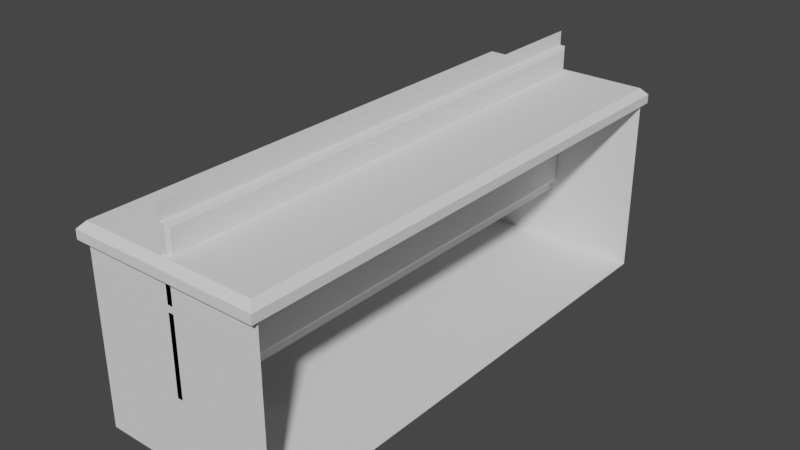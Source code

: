 # Source: Dresser.blend  (saved by Blender 2.81.1; exported with 4.5.12 LTS)
import bpy
from mathutils import Matrix  # noqa: F401  (used for matrix-valued properties, if any)

bpy.ops.wm.read_factory_settings(use_empty=True)
scene = bpy.context.scene
scene.name = 'Scene'

# ---- collections
col_collection = bpy.data.collections.new('Collection'); scene.collection.children.link(col_collection)

# ---- world
world_world = bpy.data.worlds.new('World'); scene.world = world_world
world_world.use_nodes = True; world_world.node_tree.nodes.clear()
_N = world_world.node_tree.nodes; _L = world_world.node_tree.links
n0 = _N.new('ShaderNodeOutputWorld'); n0.name = 'World Output'; n0.location = (300, 300)
n1 = _N.new('ShaderNodeBackground'); n1.name = 'Background'; n1.location = (10, 300)
n1.inputs[0].default_value = (0.05088, 0.05088, 0.05088, 1.0)
_L.new(n1.outputs[0], n0.inputs[0])
n0.is_active_output = True
world_world.color = (0.05088, 0.05088, 0.05088)
world_world.use_sun_shadow = False
world_world.sun_shadow_jitter_overblur = 0.0

# ---- meshes
me_cube_001 = bpy.data.meshes.new('Cube.001')
me_cube_001.from_pydata([(-3.929, -11.0, 1.665), (-3.929, 11.0, 1.665), (3.929, -11.0, 1.665), (3.929, 11.0, 1.665), (-3.665, -10.74, 1.945), (-3.665, 10.74, 1.945), (3.665, 10.74, 1.945), (3.665, -10.74, 1.945), (-3.929, -11.0, 1.292), (-3.929, 11.0, 1.292), (3.929, 11.0, 1.292), (3.929, -11.0, 1.292), (-3.806, 10.66, -6.076), (-3.806, -10.66, -6.076), (-3.806, 10.66, 1.174), (3.806, 10.66, -6.076), (3.806, 10.66, 1.174), (3.806, -10.66, -6.076), (3.806, -10.66, 1.174), (-3.806, -10.66, 1.174)], [], [(8, 0, 1, 9), (9, 1, 3, 10), (10, 3, 2, 11), (11, 2, 0, 8), (3, 1, 5, 6), (6, 5, 4, 7), (2, 3, 6, 7), (1, 0, 4, 5), (0, 2, 7, 4), (10, 11, 18, 16), (8, 9, 14, 19), (11, 8, 19, 18), (9, 10, 16, 14), (12, 15, 17, 13), (17, 18, 19, 13), (12, 14, 16, 15), (13, 19, 14, 12)])
_uv = me_cube_001.uv_layers.new(name='UVMap')
_uv.uv.foreach_set('vector', [1.0, 0.7543, 0.9881, 0.7543, 0.9881, 0.0, 1.0, 0.0, 0.7688, 1.0, 0.7569, 1.0, 0.7569, 0.7306, 0.7688, 0.7306, 0.9792, 0.7543, 0.9673, 0.7543, 0.9673, 8.172e-09, 0.9792, 0.0, 0.748, 1.0, 0.736, 1.0, 0.736, 0.7306, 0.748, 0.7306, 0.7569, 0.7306, 0.7569, 1.0, 0.748, 0.9909, 0.748, 0.7397, 0.7271, 0.7362, 0.4934, 0.7362, 0.4934, 0.0, 0.7271, 0.0, 0.9673, 8.172e-09, 0.9673, 0.7543, 0.9583, 0.7452, 0.9583, 0.009067, 0.9881, 0.0, 0.9881, 0.7543, 0.9792, 0.7452, 0.9792, 0.009067, 0.736, 0.7306, 0.736, 1.0, 0.7271, 0.9909, 0.7271, 0.7397, 0.2506, 0.0, 0.2506, 0.7543, 0.2467, 0.7425, 0.2467, 0.01184, 1.673e-07, 0.7543, 0.0, 0.0, 0.003933, 0.01184, 0.003933, 0.7425, 0.2506, 0.7543, 1.673e-07, 0.7543, 0.003933, 0.7425, 0.2467, 0.7425, 0.0, 0.0, 0.2506, 0.0, 0.2467, 0.01184, 0.003933, 0.01184, 0.4934, 0.7306, 0.2506, 0.7306, 0.2506, 3.269e-08, 0.4934, 0.0, 0.2506, 0.7306, 0.4818, 0.7306, 0.4818, 0.9915, 0.2506, 0.9915, 0.4934, 0.7362, 0.7246, 0.7362, 0.7246, 0.9971, 0.4934, 0.9971, 0.9583, 0.7306, 0.7271, 0.7306, 0.7271, 0.0, 0.9583, 0.0])
me_cube_001.use_remesh_preserve_volume = False
me_cube_001.use_remesh_preserve_attributes = False
me_cube_001.use_mirror_vertex_groups = False
me_cube_001.update()
me_cube_002 = bpy.data.meshes.new('Cube.002')
me_cube_002.from_pydata([(-0.1487, 10.66, -3.655), (-0.1487, 10.66, 3.595), (-0.1487, -10.66, -3.655), (-0.1487, -10.66, 3.595), (-0.1487, 10.66, 2.989), (-0.1487, 10.66, 0.2348), (-0.1487, 10.66, -3.174), (-0.1487, -10.66, 2.989), (-0.1487, -10.66, 0.2348), (-0.1487, -10.66, -3.174), (-0.1487, 10.66, -0.03018), (-0.1487, -10.66, -0.03018), (0.1476, 10.51, 2.844), (0.1476, 10.51, 0.3797), (0.1476, 10.51, -0.1751), (0.1476, 10.51, -3.029), (0.1476, -10.51, 2.844), (0.1476, -10.51, 0.3797), (0.1476, -10.51, -0.1751), (0.1476, -10.51, -3.029), (0.0755, 10.66, 2.989), (0.0755, 10.66, 0.2348), (0.0755, 10.66, -0.03018), (0.0755, 10.66, -3.174), (0.0755, -10.66, 2.989), (0.0755, -10.66, 0.2348), (0.0755, -10.66, -0.03018), (0.0755, -10.66, -3.174)], [], [(4, 1, 3, 7), (0, 6, 9, 2), (10, 5, 8, 11), (9, 6, 23, 27), (4, 7, 24, 20), (13, 12, 16, 17), (15, 14, 18, 19), (7, 8, 25, 24), (6, 10, 22, 23), (10, 11, 26, 22), (8, 5, 21, 25), (11, 9, 27, 26), (5, 4, 20, 21), (12, 13, 21, 20), (14, 15, 23, 22), (17, 16, 24, 25), (19, 18, 26, 27), (15, 19, 27, 23), (13, 17, 25, 21), (16, 12, 20, 24), (18, 14, 22, 26)])
_uv = me_cube_002.uv_layers.new(name='UVMap')
_uv.uv.foreach_set('vector', [0.7537, 0.0001055, 0.7537, 0.01556, 0.2105, 0.01556, 0.2105, 0.0001057, 0.7539, 0.0001055, 0.7661, 0.0001056, 0.7661, 0.5432, 0.7539, 0.5432, 0.7537, 0.4742, 0.7457, 0.4742, 0.7457, 0.01577, 0.7537, 0.01581, 0.1108, 0.0001055, 0.1108, 0.4622, 0.1012, 0.4546, 0.1027, 0.009367, 0.111, 0.4619, 0.111, 0.002052, 0.1206, 0.009683, 0.1192, 0.4525, 0.5989, 0.9999, 0.5361, 0.9999, 0.5361, 0.4641, 0.5989, 0.4641, 0.0001056, 0.5369, 0.0001055, 0.4641, 0.5359, 0.4641, 0.5359, 0.5369, 0.111, 0.002052, 0.2103, 0.0001055, 0.2022, 0.009493, 0.1206, 0.009683, 0.1108, 0.4622, 0.0001055, 0.4619, 0.008257, 0.4547, 0.1012, 0.4546, 0.0001055, 0.4619, 0.0001056, 0.001826, 0.009754, 0.009424, 0.008257, 0.4547, 0.2103, 0.0001055, 0.2103, 0.4619, 0.2007, 0.4523, 0.2022, 0.009493, 0.0001056, 0.001826, 0.1108, 0.0001055, 0.1027, 0.009367, 0.009754, 0.009424, 0.2103, 0.4619, 0.111, 0.4619, 0.1192, 0.4525, 0.2007, 0.4523, 0.1272, 0.4467, 0.1937, 0.4461, 0.2007, 0.4523, 0.1192, 0.4525, 0.01635, 0.4489, 0.09411, 0.4484, 0.1012, 0.4546, 0.008257, 0.4547, 0.1941, 0.01529, 0.1277, 0.01587, 0.1206, 0.009683, 0.2022, 0.009493, 0.09457, 0.01515, 0.01682, 0.01565, 0.009754, 0.009424, 0.1027, 0.009367, 0.09411, 0.4484, 0.09457, 0.01515, 0.1027, 0.009367, 0.1012, 0.4546, 0.1937, 0.4461, 0.1941, 0.01529, 0.2022, 0.009493, 0.2007, 0.4523, 0.1277, 0.01587, 0.1272, 0.4467, 0.1192, 0.4525, 0.1206, 0.009683, 0.01682, 0.01565, 0.01635, 0.4489, 0.008257, 0.4547, 0.009754, 0.009424])
me_cube_002.use_remesh_preserve_volume = False
me_cube_002.use_remesh_preserve_attributes = False
me_cube_002.use_mirror_vertex_groups = False
me_cube_002.update()

# ---- objects
ob_cube = bpy.data.objects.new('Cube', me_cube_001)
ob_cube_001 = bpy.data.objects.new('Cube.001', me_cube_002)

# ---- transforms, parenting, visibility, modifiers, constraints
ob_cube.location = (0.0, 0.0, 0.0)
ob_cube.lineart.crease_threshold = 0.0
ob_cube_001.location = (0.0, 0.0, 0.0)
ob_cube_001.lineart.crease_threshold = 0.0

# ---- collection membership
col_collection.objects.link(ob_cube)
col_collection.objects.link(ob_cube_001)

# ---- scene / render settings (as saved in the file)
scene.frame_start = 1; scene.frame_end = 250; scene.frame_set(1)
scene.render.engine = 'BLENDER_EEVEE_NEXT'
scene.cycles.use_denoising = False
scene.cycles.samples = 128
scene.cycles.sampling_pattern = 'TABULATED_SOBOL'
scene.cycles.use_adaptive_sampling = False
scene.cycles.use_light_tree = False
scene.view_settings.view_transform = 'Filmic'
bpy.context.view_layer.update()

# ---- added for rendering (the .blend has no active camera and no usable light): camera, sun
cam_auto = bpy.data.cameras.new('AutoCamera')
cam_auto.lens = 50.0
cam_auto.sensor_width = 36.0
cam_auto.clip_end = 1000.0
ob_auto_camera = bpy.data.objects.new('AutoCamera', cam_auto)
scene.collection.objects.link(ob_auto_camera)
ob_auto_camera.location = (23.3987, -28.0784, 17.4787)
ob_auto_camera.rotation_euler = (1.09748, -7.21219e-08, 0.694738)
scene.camera = ob_auto_camera
light_auto_sun = bpy.data.lights.new('AutoSun', 'SUN')
light_auto_sun.energy = 3.0
light_auto_sun.angle = 0.0523599
ob_auto_sun = bpy.data.objects.new('AutoSun', light_auto_sun)
scene.collection.objects.link(ob_auto_sun)
ob_auto_sun.rotation_euler = (0.872665, 0.174533, 0.523599)
bpy.context.view_layer.update()
